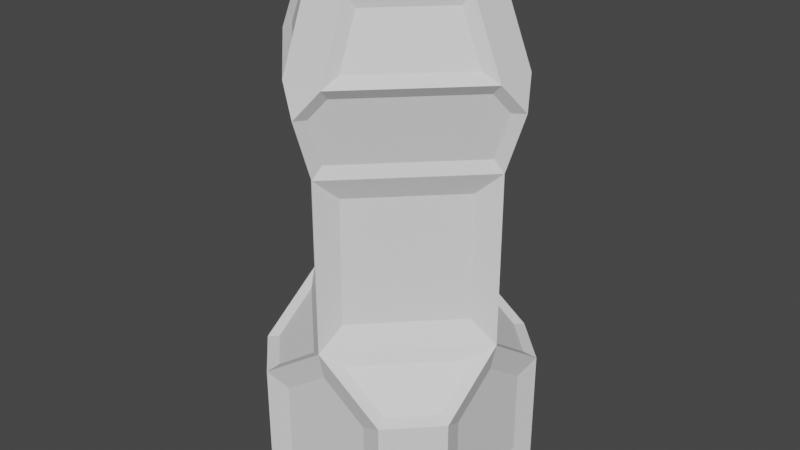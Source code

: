 # Source: pawn.blend  (saved by Blender 3.4.6; exported with 4.5.12 LTS)
import bpy
from mathutils import Matrix  # noqa: F401  (used for matrix-valued properties, if any)

bpy.ops.wm.read_factory_settings(use_empty=True)
scene = bpy.context.scene
scene.name = 'Scene'

# ---- collections
col_collection = bpy.data.collections.new('Collection'); scene.collection.children.link(col_collection)

# ---- world
world_world = bpy.data.worlds.new('World'); scene.world = world_world
world_world.use_nodes = True; world_world.node_tree.nodes.clear()
_N = world_world.node_tree.nodes; _L = world_world.node_tree.links
n0 = _N.new('ShaderNodeOutputWorld'); n0.name = 'World Output'; n0.location = (300, 300)
n1 = _N.new('ShaderNodeBackground'); n1.name = 'Background'; n1.location = (10, 300)
n1.inputs[0].default_value = (0.05088, 0.05088, 0.05088, 1.0)
_L.new(n1.outputs[0], n0.inputs[0])
n0.is_active_output = True
world_world.color = (0.05088, 0.05088, 0.05088)
world_world.use_sun_shadow = False
world_world.sun_shadow_jitter_overblur = 0.0

# ---- meshes
me_plane = bpy.data.meshes.new('Plane')
me_plane.from_pydata([(-0.4138, -0.95, 0.2), (-0.95, -0.4138, 0.2), (0.95, -0.4138, 0.2), (0.4138, -0.95, 0.2), (-0.95, 0.4138, 0.2), (-0.4138, 0.95, 0.2), (0.4138, 0.95, 0.2), (0.95, 0.4138, 0.2), (-0.95, -0.4138, 0.963), (-0.95, 1.49e-08, 1.255), (-1.49e-08, -0.95, 1.255), (-0.4138, -0.95, 0.963), (0.4138, -0.95, 0.963), (0.95, -1.49e-08, 1.255), (0.95, -0.4138, 0.963), (-0.4138, 0.95, 0.963), (1.49e-08, 0.95, 1.255), (-0.95, 0.4138, 0.963), (0.95, 0.4138, 0.963), (0.4138, 0.95, 0.963), (0.07071, 0.7879, 1.7), (0.7879, 0.07071, 1.7), (-0.7879, 0.07071, 1.7), (-0.07071, -0.7879, 1.7), (0.07071, 0.7879, 2.8), (0.7879, 0.07071, 2.8), (-0.7879, 0.07071, 2.8), (-0.07071, -0.7879, 2.8), (-0.07071, 0.7879, 1.7), (0.7879, -0.07071, 1.7), (-0.07071, 0.7879, 2.8), (0.7879, -0.07071, 2.8), (-0.7879, -0.07071, 1.7), (1.49e-08, 1.0, 1.5), (-0.7879, -0.07071, 2.8), (-0.03814, 0.9255, 3.109), (0.07071, -0.7879, 1.7), (-1.0, 1.49e-08, 1.5), (0.07071, -0.7879, 2.8), (-0.9255, -0.03814, 3.109), (1.0, -1.49e-08, 1.5), (-1.49e-08, -1.0, 1.5), (0.9255, -0.03814, 3.109), (0.03814, -0.9255, 3.109), (-0.1661, 0.9826, 3.664), (0.1661, 0.9826, 3.664), (-0.03814, 1.056, 3.499), (0.9826, 0.1661, 3.664), (0.9826, -0.1661, 3.664), (1.056, -0.03814, 3.499), (-0.9826, -0.1661, 3.664), (-0.9826, 0.1661, 3.664), (-1.056, -0.03814, 3.499), (0.1661, -0.9826, 3.664), (-0.1661, -0.9826, 3.664), (0.03814, -1.056, 3.499), (-5.364e-06, 0.7538, 4.5), (0.2233, 0.7383, 4.265), (-0.2233, 0.7383, 4.265), (5.551e-06, 0.7538, 4.5), (0.7538, 5.364e-06, 4.5), (0.7383, -0.2233, 4.265), (0.7383, 0.2233, 4.265), (0.7538, -5.551e-06, 4.5), (-0.7538, -5.364e-06, 4.5), (-0.7383, 0.2233, 4.265), (-0.7383, -0.2233, 4.265), (-0.7538, 5.551e-06, 4.5), (5.364e-06, -0.7538, 4.5), (-0.2233, -0.7383, 4.265), (0.2233, -0.7383, 4.265), (-5.551e-06, -0.7538, 4.5), (0.6138, -1.0, 0.0), (-0.6138, -1.0, 0.0), (-0.5754, -0.8884, 1.102), (-0.1617, -0.8884, 1.394), (0.5754, -0.8884, 1.102), (1.0, 0.6138, 0.0), (1.0, -0.6138, 0.0), (0.8884, -0.5754, 1.102), (0.8884, 0.1617, 1.394), (0.8884, 0.5754, 1.102), (-0.6138, 1.0, 0.0), (0.6138, 1.0, 0.0), (-0.1617, 0.8884, 1.394), (-0.5754, 0.8884, 1.102), (0.5754, 0.8884, 1.102), (-1.0, 0.6138, 0.0), (-1.0, -0.6138, 0.0), (-0.8884, -0.1617, 1.394), (-0.8884, -0.5754, 1.102), (-0.8884, 0.5754, 1.102), (0.9255, 0.03814, 3.109), (-0.03814, -0.9255, 3.109), (0.9189, -0.2233, 3.832), (1.056, 0.03814, 3.499), (-0.03814, -1.056, 3.499), (0.2233, -0.9189, 3.832), (-1.49e-08, -1.0, 3.0), (-0.9255, 0.03814, 3.109), (-1.056, 0.03814, 3.499), (-0.9189, -0.2233, 3.832), (-0.2233, -0.9189, 3.832), (-1.681e-08, -1.171, 3.513), (-1.0, 1.49e-08, 3.0), (0.03814, 0.9255, 3.109), (0.03814, 1.056, 3.499), (-0.2233, 0.9189, 3.832), (-0.9189, 0.2233, 3.832), (-1.171, 1.745e-08, 3.513), (1.49e-08, 1.0, 3.0), (1.0, -1.49e-08, 3.0), (0.2233, 0.9189, 3.832), (1.809e-08, 1.171, 3.513), (1.171, -1.745e-08, 3.513), (0.9189, 0.2233, 3.832), (1.066, 0.1837, 3.75), (0.1837, 1.066, 3.75), (0.8057, 0.1837, 4.375), (0.1837, 0.8057, 4.375), (1.066, -0.1837, 3.75), (0.1837, -1.066, 3.75), (0.1837, -0.8057, 4.375), (0.8057, -0.1837, 4.375), (-1.066, -0.1837, 3.75), (-0.1837, -1.066, 3.75), (-0.8057, -0.1837, 4.375), (-0.1837, -0.8057, 4.375), (-0.1837, 1.066, 3.75), (-1.066, 0.1837, 3.75), (-0.1837, 0.8057, 4.375), (-0.8057, 0.1837, 4.375), (-0.6138, -1.0, 1.067), (0.1617, -0.8884, 1.394), (-0.8884, 0.1617, 1.394), (-1.0, -0.6138, 1.067), (0.1617, 0.8884, 1.394), (-0.6138, 1.0, 1.067), (-1.0, 0.6138, 1.067), (-1.0, 1.49e-08, 1.5), (1.0, 0.6138, 1.067), (0.6138, 1.0, 1.067), (1.49e-08, 1.0, 1.5), (0.8884, -0.1617, 1.394), (1.0, -0.6138, 1.067), (1.0, -1.49e-08, 1.5), (0.6138, -1.0, 1.067), (-1.49e-08, -1.0, 1.5)], [], [(146, 72, 78, 144), (83, 141, 140, 77), (73, 88, 87, 82, 83, 77, 78, 72), (0, 3, 12, 10, 11), (137, 82, 87, 138), (2, 7, 18, 13, 14), (4, 1, 8, 9, 17), (6, 5, 15, 16, 19), (136, 80, 81, 86), (143, 133, 76, 79), (75, 89, 90, 74), (134, 84, 85, 91), (73, 132, 135, 88), (142, 139, 37, 33), (139, 147, 41, 37), (147, 145, 40, 41), (145, 142, 33, 40), (36, 29, 31, 38), (116, 118, 63, 60, 123, 120), (21, 20, 24, 25), (32, 23, 27, 34), (28, 22, 26, 30), (68, 127, 125, 121, 122, 71), (107, 108, 65, 58), (43, 42, 49, 48, 53, 55), (64, 131, 129, 124, 126, 67), (92, 105, 106, 45, 47, 95), (39, 93, 96, 54, 50, 52), (35, 99, 100, 51, 44, 46), (20, 21, 40, 33), (25, 24, 110, 111), (21, 25, 111, 40), (24, 20, 33, 110), (22, 28, 33, 37), (30, 26, 104, 110), (28, 30, 110, 33), (26, 22, 37, 104), (23, 32, 37, 41), (34, 27, 98, 104), (27, 23, 41, 98), (32, 34, 104, 37), (29, 36, 41, 40), (38, 31, 111, 98), (31, 29, 40, 111), (36, 38, 98, 41), (128, 117, 113), (116, 120, 114), (124, 129, 109), (121, 125, 103), (97, 94, 61, 70), (115, 112, 57, 62), (101, 102, 69, 66), (64, 67, 68, 71, 60, 63, 56, 59), (56, 63, 118, 119), (64, 59, 130, 131), (60, 71, 122, 123), (68, 67, 126, 127), (128, 130, 59, 56, 119, 117), (3, 0, 73, 72), (11, 10, 147, 132), (0, 11, 132, 73), (10, 12, 146, 147), (12, 3, 72, 146), (7, 2, 78, 77), (14, 13, 145, 144), (2, 14, 144, 78), (18, 7, 77, 140), (13, 18, 140, 145), (5, 6, 83, 82), (16, 15, 137, 142), (15, 5, 82, 137), (6, 19, 141, 83), (19, 16, 142, 141), (1, 4, 87, 88), (9, 8, 135, 139), (8, 1, 88, 135), (4, 17, 138, 87), (17, 9, 139, 138), (42, 43, 98, 111), (48, 49, 114, 120), (55, 53, 121, 103), (49, 42, 111, 114), (43, 55, 103, 98), (53, 48, 120, 121), (93, 39, 104, 98), (52, 50, 124, 109), (54, 96, 103, 125), (39, 52, 109, 104), (96, 93, 98, 103), (50, 54, 125, 124), (99, 35, 110, 104), (46, 44, 128, 113), (51, 100, 109, 129), (35, 46, 113, 110), (44, 51, 129, 128), (100, 99, 104, 109), (105, 92, 111, 110), (45, 106, 113, 117), (95, 47, 116, 114), (47, 45, 117, 116), (92, 95, 114, 111), (106, 105, 110, 113), (112, 115, 116, 117), (62, 57, 119, 118), (57, 112, 117, 119), (115, 62, 118, 116), (94, 97, 121, 120), (70, 61, 123, 122), (61, 94, 120, 123), (97, 70, 122, 121), (102, 101, 124, 125), (66, 69, 127, 126), (101, 66, 126, 124), (69, 102, 125, 127), (108, 107, 128, 129), (58, 65, 131, 130), (107, 58, 130, 128), (65, 108, 129, 131), (75, 74, 132, 147), (89, 75, 147, 139), (90, 89, 139, 135), (74, 90, 135, 132), (85, 84, 142, 137), (91, 85, 137, 138), (84, 134, 139, 142), (134, 91, 138, 139), (86, 81, 140, 141), (80, 136, 142, 145), (81, 80, 145, 140), (136, 86, 141, 142), (143, 79, 144, 145), (79, 76, 146, 144), (76, 133, 147, 146), (133, 143, 145, 147)])
_uv = me_plane.uv_layers.new(name='UVMap')
_uv.uv.foreach_set('vector', [0.8069, 0.0, 0.8069, 0.0, 1.0, 0.1931, 1.0, 0.1931, 0.8069, 1.0, 0.8069, 1.0, 1.0, 0.8069, 1.0, 0.8069, 0.1931, 0.0, 0.0, 0.1931, 0.0, 0.8069, 0.1931, 1.0, 0.8069, 1.0, 1.0, 0.8069, 1.0, 0.1931, 0.8069, 0.0, 0.2931, 0.0, 0.7069, 0.0, 0.7068, 0.0, 0.4997, 0.0, 0.293, 0.0, 0.1931, 1.0, 0.1931, 1.0, 0.0, 0.8069, 0.0, 0.8069, 1.0, 0.2931, 1.0, 0.7069, 1.0, 0.7068, 1.0, 0.4997, 1.0, 0.293, 0.0, 0.7069, 0.0, 0.2931, 0.0, 0.2932, 0.0, 0.5003, 0.0, 0.707, 0.7069, 1.0, 0.2931, 1.0, 0.2932, 1.0, 0.5003, 1.0, 0.707, 1.0, 0.5937, 0.9567, 0.9567, 0.5937, 0.9567, 0.8002, 0.8002, 0.9567, 0.9567, 0.4063, 0.5937, 0.04327, 0.8002, 0.04329, 0.9567, 0.1998, 0.4063, 0.04327, 0.04327, 0.4063, 0.04329, 0.1998, 0.1998, 0.04329, 0.04327, 0.5937, 0.4063, 0.9567, 0.1998, 0.9567, 0.04329, 0.8002, 0.1931, 0.0, 0.1931, 0.0, 0.0, 0.1931, 0.0, 0.1931, 0.4995, 1.0, 0.0, 0.5005, 0.0, 0.5005, 0.4995, 1.0, 0.0, 0.4995, 0.4995, 0.0, 0.4995, 0.0, 0.0, 0.4995, 0.5005, 0.0, 1.0, 0.4995, 1.0, 0.4995, 0.5005, 0.0, 1.0, 0.5005, 0.5005, 1.0, 0.5005, 1.0, 1.0, 0.5005, 0.5711, 0.07064, 0.9294, 0.4289, 0.9294, 0.4289, 0.5711, 0.07064, 0.9266, 0.5739, 0.9062, 0.5943, 0.9021, 0.5, 0.9021, 0.5, 0.9062, 0.4057, 0.9266, 0.4261, 0.9294, 0.5711, 0.5711, 0.9294, 0.5711, 0.9294, 0.9294, 0.5711, 0.07064, 0.4289, 0.4289, 0.07064, 0.4289, 0.07064, 0.07064, 0.4289, 0.4289, 0.9294, 0.07064, 0.5711, 0.07064, 0.5711, 0.4289, 0.9294, 0.5, 0.09788, 0.4057, 0.09381, 0.4261, 0.07341, 0.5739, 0.07341, 0.5943, 0.09381, 0.5, 0.09788, 0.3923, 0.8928, 0.1072, 0.6077, 0.1247, 0.6251, 0.3749, 0.8753, 0.5341, 0.03362, 0.9664, 0.4659, 0.9691, 0.4686, 0.9177, 0.4172, 0.5828, 0.08234, 0.5314, 0.03092, 0.09788, 0.5, 0.09381, 0.5943, 0.07341, 0.5739, 0.07341, 0.4261, 0.09381, 0.4057, 0.09788, 0.5, 0.9664, 0.5341, 0.5341, 0.9664, 0.5314, 0.9691, 0.5828, 0.9177, 0.9177, 0.5828, 0.9691, 0.5314, 0.03362, 0.4659, 0.4659, 0.03362, 0.4686, 0.03092, 0.4172, 0.08234, 0.08234, 0.4172, 0.03092, 0.4686, 0.4659, 0.9664, 0.03362, 0.5341, 0.03092, 0.5314, 0.08234, 0.5828, 0.4172, 0.9177, 0.4686, 0.9691, 0.5711, 0.9294, 0.9294, 0.5711, 1.0, 0.5005, 0.5005, 1.0, 0.9294, 0.5711, 0.5711, 0.9294, 0.5005, 1.0, 1.0, 0.5005, 0.9294, 0.5711, 0.9294, 0.5711, 1.0, 0.5005, 1.0, 0.5005, 0.5711, 0.9294, 0.5711, 0.9294, 0.5005, 1.0, 0.5005, 1.0, 0.07064, 0.5711, 0.4289, 0.9294, 0.4995, 1.0, 0.0, 0.5005, 0.4289, 0.9294, 0.07064, 0.5711, 0.0, 0.5005, 0.4995, 1.0, 0.4289, 0.9294, 0.4289, 0.9294, 0.4995, 1.0, 0.4995, 1.0, 0.07064, 0.5711, 0.07064, 0.5711, 0.0, 0.5005, 0.0, 0.5005, 0.4289, 0.07064, 0.07064, 0.4289, 0.0, 0.4995, 0.4995, 0.0, 0.07064, 0.4289, 0.4289, 0.07064, 0.4995, 0.0, 0.0, 0.4995, 0.4289, 0.07064, 0.4289, 0.07064, 0.4995, 0.0, 0.4995, 0.0, 0.07064, 0.4289, 0.07064, 0.4289, 0.0, 0.4995, 0.0, 0.4995, 0.9294, 0.4289, 0.5711, 0.07064, 0.5005, 0.0, 1.0, 0.4995, 0.5711, 0.07064, 0.9294, 0.4289, 1.0, 0.4995, 0.5005, 0.0, 0.9294, 0.4289, 0.9294, 0.4289, 1.0, 0.4995, 1.0, 0.4995, 0.5711, 0.07064, 0.5711, 0.07064, 0.5005, 0.0, 0.5005, 0.0, 0.4261, 0.9266, 0.506, 1.006, 0.5005, 1.0, 0.9266, 0.5739, 1.006, 0.494, 1.0, 0.4995, 0.07341, 0.4261, -0.006466, 0.506, 0.0, 0.5005, 0.5739, 0.07341, 0.494, -0.006466, 0.4995, 0.0, 0.6077, 0.1072, 0.8928, 0.3923, 0.8753, 0.3749, 0.6251, 0.1247, 0.8928, 0.6077, 0.6077, 0.8928, 0.6251, 0.8753, 0.8753, 0.6251, 0.1072, 0.3923, 0.3923, 0.1072, 0.3749, 0.1247, 0.1247, 0.3749, 0.09797, 0.4996, 0.09797, 0.4996, 0.5004, 0.09797, 0.5004, 0.09797, 0.902, 0.5004, 0.902, 0.5004, 0.4996, 0.902, 0.4996, 0.902, 0.4996, 0.902, 0.902, 0.5004, 0.9062, 0.5943, 0.5943, 0.9062, 0.09797, 0.4996, 0.4996, 0.902, 0.4057, 0.9062, 0.09381, 0.5943, 0.902, 0.5004, 0.5004, 0.09797, 0.5943, 0.09381, 0.9062, 0.4057, 0.5004, 0.09797, 0.09797, 0.4996, 0.09381, 0.4057, 0.4057, 0.09381, 0.4261, 0.9266, 0.4057, 0.9062, 0.5, 0.9021, 0.5, 0.9021, 0.5943, 0.9062, 0.5739, 0.9266, 0.7069, 0.0, 0.2931, 0.0, 0.1931, 0.0, 0.8069, 0.0, 0.293, 0.0, 0.4997, 0.0, 0.4995, 0.0, 0.1931, 0.0, 0.2931, 0.0, 0.293, 0.0, 0.1931, 0.0, 0.1931, 0.0, 0.4997, 0.0, 0.7068, 0.0, 0.8069, 0.0, 0.4995, 0.0, 0.7068, 0.0, 0.7069, 0.0, 0.8069, 0.0, 0.8069, 0.0, 1.0, 0.7069, 1.0, 0.2931, 1.0, 0.1931, 1.0, 0.8069, 1.0, 0.293, 1.0, 0.4997, 1.0, 0.4995, 1.0, 0.1931, 1.0, 0.2931, 1.0, 0.293, 1.0, 0.1931, 1.0, 0.1931, 1.0, 0.7068, 1.0, 0.7069, 1.0, 0.8069, 1.0, 0.8069, 1.0, 0.4997, 1.0, 0.7068, 1.0, 0.8069, 1.0, 0.4995, 0.2931, 1.0, 0.7069, 1.0, 0.8069, 1.0, 0.1931, 1.0, 0.5003, 1.0, 0.2932, 1.0, 0.1931, 1.0, 0.5005, 1.0, 0.2932, 1.0, 0.2931, 1.0, 0.1931, 1.0, 0.1931, 1.0, 0.7069, 1.0, 0.707, 1.0, 0.8069, 1.0, 0.8069, 1.0, 0.707, 1.0, 0.5003, 1.0, 0.5005, 1.0, 0.8069, 1.0, 0.0, 0.2931, 0.0, 0.7069, 0.0, 0.8069, 0.0, 0.1931, 0.0, 0.5003, 0.0, 0.2932, 0.0, 0.1931, 0.0, 0.5005, 0.0, 0.2932, 0.0, 0.2931, 0.0, 0.1931, 0.0, 0.1931, 0.0, 0.7069, 0.0, 0.707, 0.0, 0.8069, 0.0, 0.8069, 0.0, 0.707, 0.0, 0.5003, 0.0, 0.5005, 0.0, 0.8069, 0.9664, 0.4659, 0.5341, 0.03362, 0.5005, 0.0, 1.0, 0.4995, 0.9177, 0.4172, 0.9691, 0.4686, 1.0, 0.4995, 0.9266, 0.4261, 0.5314, 0.03092, 0.5828, 0.08234, 0.5739, 0.07341, 0.5005, 0.0, 0.9691, 0.4686, 0.9664, 0.4659, 1.0, 0.4995, 1.0, 0.4995, 0.5341, 0.03362, 0.5314, 0.03092, 0.5005, 0.0, 0.5005, 0.0, 0.5828, 0.08234, 0.9177, 0.4172, 0.9266, 0.4261, 0.5739, 0.07341, 0.4659, 0.03362, 0.03362, 0.4659, 0.0, 0.4995, 0.4995, 0.0, 0.03092, 0.4686, 0.08234, 0.4172, 0.07341, 0.4261, 0.0, 0.4995, 0.4172, 0.08234, 0.4686, 0.03092, 0.4995, 0.0, 0.4261, 0.07341, 0.03362, 0.4659, 0.03092, 0.4686, 0.0, 0.4995, 0.0, 0.4995, 0.4686, 0.03092, 0.4659, 0.03362, 0.4995, 0.0, 0.4995, 0.0, 0.08234, 0.4172, 0.4172, 0.08234, 0.4261, 0.07341, 0.07341, 0.4261, 0.03362, 0.5341, 0.4659, 0.9664, 0.4995, 1.0, 0.0, 0.5005, 0.4686, 0.9691, 0.4172, 0.9177, 0.4261, 0.9266, 0.4995, 1.0, 0.08234, 0.5828, 0.03092, 0.5314, 0.0, 0.5005, 0.07341, 0.5739, 0.4659, 0.9664, 0.4686, 0.9691, 0.4995, 1.0, 0.4995, 1.0, 0.4172, 0.9177, 0.08234, 0.5828, 0.07341, 0.5739, 0.4261, 0.9266, 0.03092, 0.5314, 0.03362, 0.5341, 0.0, 0.5005, 0.0, 0.5005, 0.5341, 0.9664, 0.9664, 0.5341, 1.0, 0.5005, 0.5005, 1.0, 0.5828, 0.9177, 0.5314, 0.9691, 0.5005, 1.0, 0.5739, 0.9266, 0.9691, 0.5314, 0.9177, 0.5828, 0.9266, 0.5739, 1.0, 0.5005, 0.9177, 0.5828, 0.5828, 0.9177, 0.5739, 0.9266, 0.9266, 0.5739, 0.9664, 0.5341, 0.9691, 0.5314, 1.0, 0.5005, 1.0, 0.5005, 0.5314, 0.9691, 0.5341, 0.9664, 0.5005, 1.0, 0.5005, 1.0, 0.6077, 0.8928, 0.8928, 0.6077, 0.9266, 0.5739, 0.5739, 0.9266, 0.8753, 0.6251, 0.6251, 0.8753, 0.5943, 0.9062, 0.9062, 0.5943, 0.6251, 0.8753, 0.6077, 0.8928, 0.5739, 0.9266, 0.5943, 0.9062, 0.8928, 0.6077, 0.8753, 0.6251, 0.9062, 0.5943, 0.9266, 0.5739, 0.8928, 0.3923, 0.6077, 0.1072, 0.5739, 0.07341, 0.9266, 0.4261, 0.6251, 0.1247, 0.8753, 0.3749, 0.9062, 0.4057, 0.5943, 0.09381, 0.8753, 0.3749, 0.8928, 0.3923, 0.9266, 0.4261, 0.9062, 0.4057, 0.6077, 0.1072, 0.6251, 0.1247, 0.5943, 0.09381, 0.5739, 0.07341, 0.3923, 0.1072, 0.1072, 0.3923, 0.07341, 0.4261, 0.4261, 0.07341, 0.1247, 0.3749, 0.3749, 0.1247, 0.4057, 0.09381, 0.09381, 0.4057, 0.1072, 0.3923, 0.1247, 0.3749, 0.09381, 0.4057, 0.07341, 0.4261, 0.3749, 0.1247, 0.3923, 0.1072, 0.4261, 0.07341, 0.4057, 0.09381, 0.1072, 0.6077, 0.3923, 0.8928, 0.4261, 0.9266, 0.07341, 0.5739, 0.3749, 0.8753, 0.1247, 0.6251, 0.09381, 0.5943, 0.4057, 0.9062, 0.3923, 0.8928, 0.3749, 0.8753, 0.4057, 0.9062, 0.4261, 0.9266, 0.1247, 0.6251, 0.1072, 0.6077, 0.07341, 0.5739, 0.09381, 0.5943, 0.4063, 0.04327, 0.1998, 0.04329, 0.1931, 0.0, 0.4995, 0.0, 0.04327, 0.4063, 0.4063, 0.04327, 0.4995, 0.0, 0.0, 0.4995, 0.04329, 0.1998, 0.04327, 0.4063, 0.0, 0.4995, 0.0, 0.1931, 0.1998, 0.04329, 0.04329, 0.1998, 0.0, 0.1931, 0.1931, 0.0, 0.1998, 0.9567, 0.4063, 0.9567, 0.4995, 1.0, 0.1931, 1.0, 0.04329, 0.8002, 0.1998, 0.9567, 0.1931, 1.0, 0.0, 0.8069, 0.4063, 0.9567, 0.04327, 0.5937, 0.0, 0.5005, 0.4995, 1.0, 0.04327, 0.5937, 0.04329, 0.8002, 0.0, 0.8069, 0.0, 0.5005, 0.8002, 0.9567, 0.9567, 0.8002, 1.0, 0.8069, 0.8069, 1.0, 0.9567, 0.5937, 0.5937, 0.9567, 0.5005, 1.0, 1.0, 0.5005, 0.9567, 0.8002, 0.9567, 0.5937, 1.0, 0.5005, 1.0, 0.8069, 0.5937, 0.9567, 0.8002, 0.9567, 0.8069, 1.0, 0.5005, 1.0, 0.9567, 0.4063, 0.9567, 0.1998, 1.0, 0.1931, 1.0, 0.4995, 0.9567, 0.1998, 0.8002, 0.04329, 0.8069, 0.0, 1.0, 0.1931, 0.8002, 0.04329, 0.5937, 0.04327, 0.5005, 0.0, 0.8069, 0.0, 0.5937, 0.04327, 0.9567, 0.4063, 1.0, 0.4995, 0.5005, 0.0])
me_plane.update()

# ---- objects
ob_plane = bpy.data.objects.new('Plane', me_plane)

# ---- transforms, parenting, visibility, modifiers, constraints
ob_plane.location = (0.0, 0.0, 0.0)

# ---- collection membership
col_collection.objects.link(ob_plane)

# ---- scene / render settings (as saved in the file)
scene.frame_start = 1; scene.frame_end = 250; scene.frame_set(1)
scene.render.engine = 'BLENDER_EEVEE_NEXT'
scene.cycles.sampling_pattern = 'TABULATED_SOBOL'
scene.cycles.use_light_tree = False
scene.view_settings.view_transform = 'Filmic'
bpy.context.view_layer.update()

# ---- added for rendering (the .blend has no active camera and no usable light): camera, sun
cam_auto = bpy.data.cameras.new('AutoCamera')
cam_auto.lens = 50.0
cam_auto.sensor_width = 36.0
cam_auto.clip_end = 1000.0
ob_auto_camera = bpy.data.objects.new('AutoCamera', cam_auto)
scene.collection.objects.link(ob_auto_camera)
ob_auto_camera.location = (5.16959, -6.2035, 6.38567)
ob_auto_camera.rotation_euler = (1.09748, -7.21219e-08, 0.694738)
scene.camera = ob_auto_camera
light_auto_sun = bpy.data.lights.new('AutoSun', 'SUN')
light_auto_sun.energy = 3.0
light_auto_sun.angle = 0.0523599
ob_auto_sun = bpy.data.objects.new('AutoSun', light_auto_sun)
scene.collection.objects.link(ob_auto_sun)
ob_auto_sun.rotation_euler = (0.872665, 0.174533, 0.523599)
bpy.context.view_layer.update()
